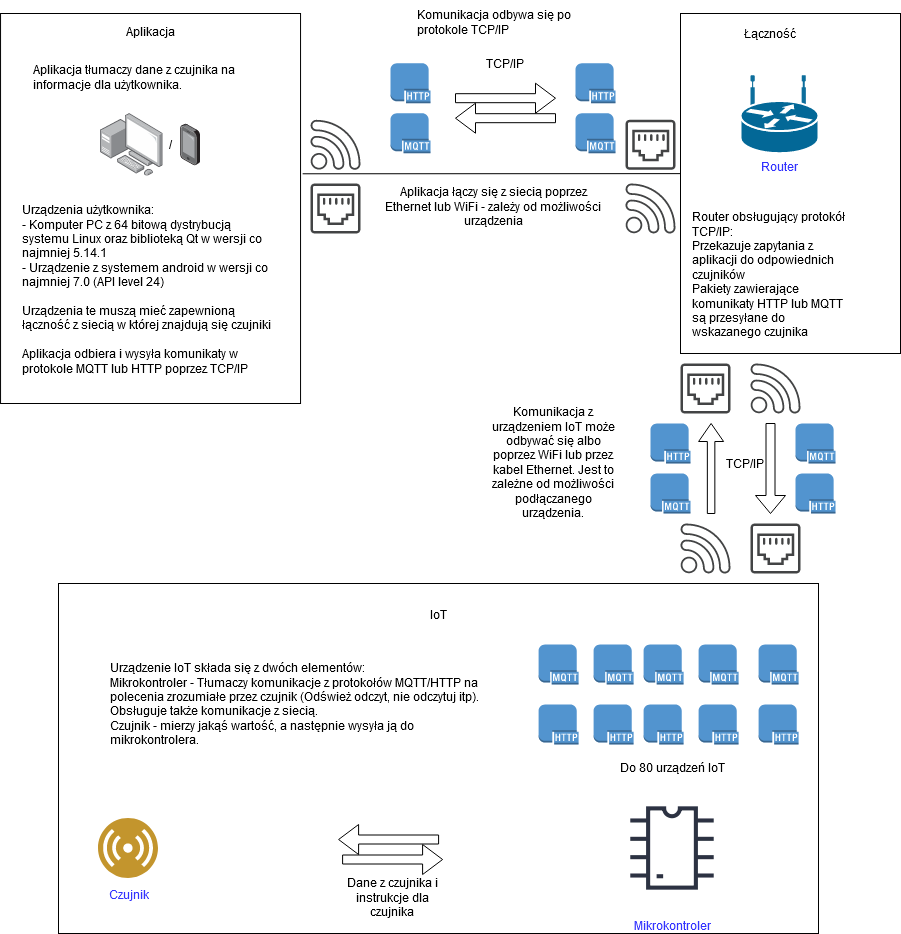

The diagram above was exported from draw.io. Its source (the exported page's mxGraphModel, read from the mxfile embedded in the PNG):
<mxGraphModel dx="1360" dy="843" grid="1" gridSize="10" guides="1" tooltips="1" connect="1" arrows="1" fold="1" page="1" pageScale="1" pageWidth="827" pageHeight="1169" math="0" shadow="0">
  <root>
    <mxCell id="0" />
    <mxCell id="1" parent="0" />
    <mxCell id="lVS2ojwL2au9_Xleg54L-2" value="" style="rounded=0;whiteSpace=wrap;html=1;align=left;" vertex="1" parent="1">
      <mxGeometry x="770" y="790" width="220" height="340" as="geometry" />
    </mxCell>
    <mxCell id="lVS2ojwL2au9_Xleg54L-3" value="" style="rounded=0;whiteSpace=wrap;html=1;" vertex="1" parent="1">
      <mxGeometry x="90.05" y="790" width="300" height="390" as="geometry" />
    </mxCell>
    <mxCell id="lVS2ojwL2au9_Xleg54L-4" value="" style="points=[];aspect=fixed;html=1;align=center;shadow=0;dashed=0;image;image=img/lib/allied_telesis/computer_and_terminals/Personal_Computer_with_Server.svg;" vertex="1" parent="1">
      <mxGeometry x="190.10000000000002" y="890.1" width="62.400000000000006" height="62.400000000000006" as="geometry" />
    </mxCell>
    <mxCell id="lVS2ojwL2au9_Xleg54L-5" value="&lt;font color=&quot;#3333FF&quot;&gt;Router&lt;/font&gt;" style="shape=mxgraph.cisco.routers.wireless_router;html=1;pointerEvents=1;dashed=0;fillColor=#036897;strokeColor=#ffffff;strokeWidth=2;verticalLabelPosition=bottom;verticalAlign=top;align=center;outlineConnect=0;" vertex="1" parent="1">
      <mxGeometry x="830" y="852.7" width="78" height="77" as="geometry" />
    </mxCell>
    <mxCell id="lVS2ojwL2au9_Xleg54L-6" value="" style="points=[];aspect=fixed;html=1;align=center;shadow=0;dashed=0;image;image=img/lib/allied_telesis/computer_and_terminals/Smartphone.svg;" vertex="1" parent="1">
      <mxGeometry x="270.20000000000005" y="899.7" width="19.8" height="43.199999999999996" as="geometry" />
    </mxCell>
    <mxCell id="lVS2ojwL2au9_Xleg54L-7" value="&lt;div&gt;Urządzenia użytkownika:&lt;/div&gt;&lt;div&gt;- Komputer PC z 64 bitową dystrybucją systemu Linux oraz biblioteką Qt w wersji co najmniej 5.14.1&lt;/div&gt;&lt;div&gt;- Urządzenie z systemem android w wersji co najmniej 7.0 (API level 24)&lt;/div&gt;&lt;div&gt;&lt;br&gt;&lt;/div&gt;&lt;div&gt;Urządzenia te muszą mieć zapewnioną łączność z siecią w której znajdują się czujniki&lt;/div&gt;&lt;div&gt;&lt;br&gt;&lt;/div&gt;&lt;div&gt;Aplikacja odbiera i wysyła komunikaty w protokole MQTT lub HTTP poprzez TCP/IP&lt;br&gt;&lt;/div&gt;" style="text;html=1;strokeColor=none;fillColor=none;align=left;verticalAlign=top;whiteSpace=wrap;rounded=0;" vertex="1" parent="1">
      <mxGeometry x="110.05" y="972.5" width="260" height="150" as="geometry" />
    </mxCell>
    <mxCell id="lVS2ojwL2au9_Xleg54L-8" value="" style="endArrow=none;html=1;entryX=0;entryY=0.471;entryDx=0;entryDy=0;entryPerimeter=0;exitX=1.007;exitY=0.411;exitDx=0;exitDy=0;exitPerimeter=0;" edge="1" parent="1" source="lVS2ojwL2au9_Xleg54L-3" target="lVS2ojwL2au9_Xleg54L-2">
      <mxGeometry width="50" height="50" relative="1" as="geometry">
        <mxPoint x="502" y="943" as="sourcePoint" />
        <mxPoint x="610" y="1070" as="targetPoint" />
      </mxGeometry>
    </mxCell>
    <mxCell id="lVS2ojwL2au9_Xleg54L-9" value="Komunikacja odbywa się po protokole TCP/IP" style="text;html=1;strokeColor=none;fillColor=none;align=left;verticalAlign=top;whiteSpace=wrap;rounded=0;" vertex="1" parent="1">
      <mxGeometry x="505" y="777.5" width="185" height="40" as="geometry" />
    </mxCell>
    <mxCell id="lVS2ojwL2au9_Xleg54L-10" value="" style="pointerEvents=1;shadow=0;dashed=0;html=1;strokeColor=none;fillColor=#434445;aspect=fixed;labelPosition=center;verticalLabelPosition=bottom;verticalAlign=top;align=center;outlineConnect=0;shape=mxgraph.vvd.wi_fi;" vertex="1" parent="1">
      <mxGeometry x="400" y="896.3" width="50" height="50" as="geometry" />
    </mxCell>
    <mxCell id="lVS2ojwL2au9_Xleg54L-11" value="" style="pointerEvents=1;shadow=0;dashed=0;html=1;strokeColor=none;fillColor=#434445;aspect=fixed;labelPosition=center;verticalLabelPosition=bottom;verticalAlign=top;align=center;outlineConnect=0;shape=mxgraph.vvd.ethernet_port;" vertex="1" parent="1">
      <mxGeometry x="400" y="960" width="50" height="50" as="geometry" />
    </mxCell>
    <mxCell id="lVS2ojwL2au9_Xleg54L-12" value="&lt;div&gt;Router obsługujący protokół TCP/IP:&lt;/div&gt;&lt;div&gt;Przekazuje zapytania z aplikacji do odpowiednich czujników&lt;/div&gt;&lt;div&gt;Pakiety zawierające komunikaty HTTP lub MQTT są przesyłane do wskazanego czujnika&lt;br&gt;&lt;/div&gt;" style="text;html=1;strokeColor=none;fillColor=none;align=left;verticalAlign=top;whiteSpace=wrap;rounded=0;" vertex="1" parent="1">
      <mxGeometry x="780" y="980" width="160" height="80" as="geometry" />
    </mxCell>
    <mxCell id="lVS2ojwL2au9_Xleg54L-13" value="" style="shape=singleArrow;whiteSpace=wrap;html=1;align=left;" vertex="1" parent="1">
      <mxGeometry x="545" y="859.7" width="100" height="30" as="geometry" />
    </mxCell>
    <mxCell id="lVS2ojwL2au9_Xleg54L-14" value="" style="shape=singleArrow;direction=west;whiteSpace=wrap;html=1;align=left;" vertex="1" parent="1">
      <mxGeometry x="545" y="879.7" width="100" height="30" as="geometry" />
    </mxCell>
    <mxCell id="lVS2ojwL2au9_Xleg54L-15" value="TCP/IP" style="text;html=1;strokeColor=none;fillColor=none;align=center;verticalAlign=middle;whiteSpace=wrap;rounded=0;" vertex="1" parent="1">
      <mxGeometry x="575" y="829.7" width="40" height="20" as="geometry" />
    </mxCell>
    <mxCell id="lVS2ojwL2au9_Xleg54L-16" value="" style="rounded=0;whiteSpace=wrap;html=1;align=left;" vertex="1" parent="1">
      <mxGeometry x="148" y="1360" width="760" height="350" as="geometry" />
    </mxCell>
    <mxCell id="lVS2ojwL2au9_Xleg54L-17" value="Aplikacja" style="text;html=1;strokeColor=none;fillColor=none;align=center;verticalAlign=middle;whiteSpace=wrap;rounded=0;" vertex="1" parent="1">
      <mxGeometry x="220.05" y="797.5" width="40" height="20" as="geometry" />
    </mxCell>
    <mxCell id="lVS2ojwL2au9_Xleg54L-18" value="Łączność" style="text;html=1;strokeColor=none;fillColor=none;align=center;verticalAlign=middle;whiteSpace=wrap;rounded=0;" vertex="1" parent="1">
      <mxGeometry x="840" y="800" width="40" height="20" as="geometry" />
    </mxCell>
    <mxCell id="lVS2ojwL2au9_Xleg54L-19" value="" style="shape=singleArrow;direction=south;whiteSpace=wrap;html=1;align=left;" vertex="1" parent="1">
      <mxGeometry x="845" y="1200" width="30" height="90" as="geometry" />
    </mxCell>
    <mxCell id="lVS2ojwL2au9_Xleg54L-20" value="" style="shape=singleArrow;direction=north;whiteSpace=wrap;html=1;align=left;" vertex="1" parent="1">
      <mxGeometry x="788.1" y="1200" width="25" height="90" as="geometry" />
    </mxCell>
    <mxCell id="lVS2ojwL2au9_Xleg54L-21" value="TCP/IP" style="text;html=1;strokeColor=none;fillColor=none;align=center;verticalAlign=middle;whiteSpace=wrap;rounded=0;" vertex="1" parent="1">
      <mxGeometry x="800" y="1220" width="70" height="40" as="geometry" />
    </mxCell>
    <mxCell id="lVS2ojwL2au9_Xleg54L-22" value="" style="pointerEvents=1;shadow=0;dashed=0;html=1;strokeColor=none;fillColor=#434445;aspect=fixed;labelPosition=center;verticalLabelPosition=bottom;verticalAlign=top;align=center;outlineConnect=0;shape=mxgraph.vvd.ethernet_port;" vertex="1" parent="1">
      <mxGeometry x="715" y="896.3000000000001" width="50" height="50" as="geometry" />
    </mxCell>
    <mxCell id="lVS2ojwL2au9_Xleg54L-23" value="" style="pointerEvents=1;shadow=0;dashed=0;html=1;strokeColor=none;fillColor=#434445;aspect=fixed;labelPosition=center;verticalLabelPosition=bottom;verticalAlign=top;align=center;outlineConnect=0;shape=mxgraph.vvd.wi_fi;" vertex="1" parent="1">
      <mxGeometry x="715" y="960" width="50" height="50" as="geometry" />
    </mxCell>
    <mxCell id="lVS2ojwL2au9_Xleg54L-24" value="Komunikacja z urządzeniem IoT może odbywać się albo poprzez WiFi lub przez kabel Ethernet. Jest to zależne od możliwości podłączanego urządzenia." style="text;html=1;strokeColor=none;fillColor=none;align=center;verticalAlign=top;whiteSpace=wrap;rounded=0;" vertex="1" parent="1">
      <mxGeometry x="578.1" y="1175" width="130" height="130" as="geometry" />
    </mxCell>
    <mxCell id="lVS2ojwL2au9_Xleg54L-25" value="Aplikacja tłumaczy dane z czujnika na informacje dla użytkownika." style="text;html=1;strokeColor=none;fillColor=none;align=left;verticalAlign=top;whiteSpace=wrap;rounded=0;" vertex="1" parent="1">
      <mxGeometry x="120.65000000000002" y="832.5" width="238.8" height="40" as="geometry" />
    </mxCell>
    <mxCell id="lVS2ojwL2au9_Xleg54L-26" value="" style="outlineConnect=0;dashed=0;verticalLabelPosition=bottom;verticalAlign=top;align=center;html=1;shape=mxgraph.aws3.mqtt_protocol;fillColor=#5294CF;gradientColor=none;" vertex="1" parent="1">
      <mxGeometry x="628.1" y="1421" width="40" height="40" as="geometry" />
    </mxCell>
    <mxCell id="lVS2ojwL2au9_Xleg54L-27" value="" style="outlineConnect=0;dashed=0;verticalLabelPosition=bottom;verticalAlign=top;align=center;html=1;shape=mxgraph.aws3.mqtt_protocol;fillColor=#5294CF;gradientColor=none;" vertex="1" parent="1">
      <mxGeometry x="683.1" y="1421" width="40" height="40" as="geometry" />
    </mxCell>
    <mxCell id="lVS2ojwL2au9_Xleg54L-28" value="" style="outlineConnect=0;dashed=0;verticalLabelPosition=bottom;verticalAlign=top;align=center;html=1;shape=mxgraph.aws3.mqtt_protocol;fillColor=#5294CF;gradientColor=none;" vertex="1" parent="1">
      <mxGeometry x="733.1" y="1421" width="40" height="40" as="geometry" />
    </mxCell>
    <mxCell id="lVS2ojwL2au9_Xleg54L-29" value="" style="outlineConnect=0;dashed=0;verticalLabelPosition=bottom;verticalAlign=top;align=center;html=1;shape=mxgraph.aws3.mqtt_protocol;fillColor=#5294CF;gradientColor=none;" vertex="1" parent="1">
      <mxGeometry x="788.1" y="1421" width="40" height="40" as="geometry" />
    </mxCell>
    <mxCell id="lVS2ojwL2au9_Xleg54L-30" value="" style="outlineConnect=0;dashed=0;verticalLabelPosition=bottom;verticalAlign=top;align=center;html=1;shape=mxgraph.aws3.mqtt_protocol;fillColor=#5294CF;gradientColor=none;" vertex="1" parent="1">
      <mxGeometry x="848.1" y="1421" width="40" height="40" as="geometry" />
    </mxCell>
    <mxCell id="lVS2ojwL2au9_Xleg54L-31" value="" style="outlineConnect=0;dashed=0;verticalLabelPosition=bottom;verticalAlign=top;align=center;html=1;shape=mxgraph.aws3.http_protocol;fillColor=#5294CF;gradientColor=none;" vertex="1" parent="1">
      <mxGeometry x="683.1" y="1481" width="40" height="40" as="geometry" />
    </mxCell>
    <mxCell id="lVS2ojwL2au9_Xleg54L-32" value="" style="outlineConnect=0;dashed=0;verticalLabelPosition=bottom;verticalAlign=top;align=center;html=1;shape=mxgraph.aws3.http_protocol;fillColor=#5294CF;gradientColor=none;" vertex="1" parent="1">
      <mxGeometry x="628.1" y="1481" width="40" height="40" as="geometry" />
    </mxCell>
    <mxCell id="lVS2ojwL2au9_Xleg54L-33" value="" style="outlineConnect=0;dashed=0;verticalLabelPosition=bottom;verticalAlign=top;align=center;html=1;shape=mxgraph.aws3.http_protocol;fillColor=#5294CF;gradientColor=none;" vertex="1" parent="1">
      <mxGeometry x="733.1" y="1481" width="40" height="40" as="geometry" />
    </mxCell>
    <mxCell id="lVS2ojwL2au9_Xleg54L-34" value="" style="outlineConnect=0;dashed=0;verticalLabelPosition=bottom;verticalAlign=top;align=center;html=1;shape=mxgraph.aws3.http_protocol;fillColor=#5294CF;gradientColor=none;" vertex="1" parent="1">
      <mxGeometry x="788.1" y="1481" width="40" height="40" as="geometry" />
    </mxCell>
    <mxCell id="lVS2ojwL2au9_Xleg54L-35" value="" style="outlineConnect=0;dashed=0;verticalLabelPosition=bottom;verticalAlign=top;align=center;html=1;shape=mxgraph.aws3.http_protocol;fillColor=#5294CF;gradientColor=none;" vertex="1" parent="1">
      <mxGeometry x="848.1" y="1481" width="40" height="40" as="geometry" />
    </mxCell>
    <mxCell id="lVS2ojwL2au9_Xleg54L-36" value="" style="outlineConnect=0;dashed=0;verticalLabelPosition=bottom;verticalAlign=top;align=center;html=1;shape=mxgraph.aws3.http_protocol;fillColor=#5294CF;gradientColor=none;" vertex="1" parent="1">
      <mxGeometry x="665" y="839.7" width="40" height="40" as="geometry" />
    </mxCell>
    <mxCell id="lVS2ojwL2au9_Xleg54L-37" value="" style="outlineConnect=0;dashed=0;verticalLabelPosition=bottom;verticalAlign=top;align=center;html=1;shape=mxgraph.aws3.mqtt_protocol;fillColor=#5294CF;gradientColor=none;" vertex="1" parent="1">
      <mxGeometry x="480" y="889.7" width="40" height="40" as="geometry" />
    </mxCell>
    <mxCell id="lVS2ojwL2au9_Xleg54L-38" value="" style="outlineConnect=0;dashed=0;verticalLabelPosition=bottom;verticalAlign=top;align=center;html=1;shape=mxgraph.aws3.mqtt_protocol;fillColor=#5294CF;gradientColor=none;" vertex="1" parent="1">
      <mxGeometry x="665" y="889.7" width="40" height="40" as="geometry" />
    </mxCell>
    <mxCell id="lVS2ojwL2au9_Xleg54L-39" value="" style="outlineConnect=0;dashed=0;verticalLabelPosition=bottom;verticalAlign=top;align=center;html=1;shape=mxgraph.aws3.mqtt_protocol;fillColor=#5294CF;gradientColor=none;" vertex="1" parent="1">
      <mxGeometry x="740" y="1250" width="40" height="40" as="geometry" />
    </mxCell>
    <mxCell id="lVS2ojwL2au9_Xleg54L-40" value="" style="outlineConnect=0;dashed=0;verticalLabelPosition=bottom;verticalAlign=top;align=center;html=1;shape=mxgraph.aws3.mqtt_protocol;fillColor=#5294CF;gradientColor=none;" vertex="1" parent="1">
      <mxGeometry x="885" y="1200" width="40" height="40" as="geometry" />
    </mxCell>
    <mxCell id="lVS2ojwL2au9_Xleg54L-41" value="" style="outlineConnect=0;dashed=0;verticalLabelPosition=bottom;verticalAlign=top;align=center;html=1;shape=mxgraph.aws3.http_protocol;fillColor=#5294CF;gradientColor=none;" vertex="1" parent="1">
      <mxGeometry x="480" y="839.7" width="40" height="40" as="geometry" />
    </mxCell>
    <mxCell id="lVS2ojwL2au9_Xleg54L-42" value="" style="outlineConnect=0;dashed=0;verticalLabelPosition=bottom;verticalAlign=top;align=center;html=1;shape=mxgraph.aws3.http_protocol;fillColor=#5294CF;gradientColor=none;" vertex="1" parent="1">
      <mxGeometry x="740" y="1200" width="40" height="40" as="geometry" />
    </mxCell>
    <mxCell id="lVS2ojwL2au9_Xleg54L-43" value="" style="outlineConnect=0;dashed=0;verticalLabelPosition=bottom;verticalAlign=top;align=center;html=1;shape=mxgraph.aws3.http_protocol;fillColor=#5294CF;gradientColor=none;" vertex="1" parent="1">
      <mxGeometry x="885" y="1250" width="40" height="40" as="geometry" />
    </mxCell>
    <mxCell id="lVS2ojwL2au9_Xleg54L-44" value="&lt;div align=&quot;center&quot;&gt;Mikrokontroler&lt;/div&gt;" style="shape=image;html=1;verticalAlign=top;verticalLabelPosition=bottom;labelBackgroundColor=#ffffff;imageAspect=0;aspect=fixed;image=https://cdn2.iconfinder.com/data/icons/electronic-13/480/3-electronic-arduino-chipset-icon-2-128.png;align=center;fontColor=#3333FF;" vertex="1" parent="1">
      <mxGeometry x="698.1" y="1561" width="128" height="128" as="geometry" />
    </mxCell>
    <mxCell id="lVS2ojwL2au9_Xleg54L-45" value="&lt;div&gt;Czujnik&lt;/div&gt;" style="aspect=fixed;perimeter=ellipsePerimeter;html=1;align=center;shadow=0;dashed=0;fontColor=#3333FF;labelBackgroundColor=#ffffff;fontSize=12;spacingTop=3;image;image=img/lib/ibm/users/sensor.svg;" vertex="1" parent="1">
      <mxGeometry x="188.1" y="1595" width="60" height="60" as="geometry" />
    </mxCell>
    <mxCell id="lVS2ojwL2au9_Xleg54L-46" value="" style="shape=singleArrow;direction=west;whiteSpace=wrap;html=1;align=left;" vertex="1" parent="1">
      <mxGeometry x="428.1" y="1601" width="100" height="30" as="geometry" />
    </mxCell>
    <mxCell id="lVS2ojwL2au9_Xleg54L-47" value="" style="shape=singleArrow;whiteSpace=wrap;html=1;align=left;" vertex="1" parent="1">
      <mxGeometry x="432.1" y="1621" width="100" height="30" as="geometry" />
    </mxCell>
    <mxCell id="lVS2ojwL2au9_Xleg54L-48" value="Do 80 urządzeń IoT" style="text;html=1;strokeColor=none;fillColor=none;align=left;verticalAlign=top;whiteSpace=wrap;rounded=0;fontColor=#000000;" vertex="1" parent="1">
      <mxGeometry x="708.1" y="1531" width="120" height="20" as="geometry" />
    </mxCell>
    <mxCell id="lVS2ojwL2au9_Xleg54L-49" value="Dane z czujnika i instrukcje dla czujnika" style="text;html=1;strokeColor=none;fillColor=none;align=center;verticalAlign=middle;whiteSpace=wrap;rounded=0;fontColor=#000000;" vertex="1" parent="1">
      <mxGeometry x="432.1" y="1659" width="100" height="30" as="geometry" />
    </mxCell>
    <mxCell id="lVS2ojwL2au9_Xleg54L-50" value="&lt;div&gt;Urządzenie IoT składa się z dwóch elementów:&lt;/div&gt;&lt;div&gt;Mikrokontroler - Tłumaczy komunikacje z protokołów MQTT/HTTP na polecenia zrozumiałe przez czujnik (Odśwież odczyt, nie odczytuj itp). &lt;br&gt;&lt;/div&gt;&lt;div&gt;Obsługuje także komunikacje z siecią.&lt;/div&gt;&lt;div&gt;Czujnik - mierzy jakąś wartość, a następnie wysyła ją do mikrokontrolera.&lt;br&gt;&lt;/div&gt;" style="text;html=1;strokeColor=none;fillColor=none;align=left;verticalAlign=top;whiteSpace=wrap;rounded=0;fontColor=#000000;" vertex="1" parent="1">
      <mxGeometry x="198.1" y="1431" width="380" height="100" as="geometry" />
    </mxCell>
    <mxCell id="lVS2ojwL2au9_Xleg54L-51" value="IoT" style="text;html=1;strokeColor=none;fillColor=none;align=center;verticalAlign=middle;whiteSpace=wrap;rounded=0;" vertex="1" parent="1">
      <mxGeometry x="508.1" y="1381" width="40" height="20" as="geometry" />
    </mxCell>
    <mxCell id="lVS2ojwL2au9_Xleg54L-52" value="&lt;div&gt;/&lt;/div&gt;" style="text;html=1;strokeColor=none;fillColor=none;align=center;verticalAlign=middle;whiteSpace=wrap;rounded=0;" vertex="1" parent="1">
      <mxGeometry x="240.10000000000002" y="911.3000000000001" width="40" height="20" as="geometry" />
    </mxCell>
    <mxCell id="lVS2ojwL2au9_Xleg54L-54" value="Aplikacja łączy się z siecią poprzez Ethernet lub WiFi - zależy od możliwości urządzenia " style="text;html=1;strokeColor=none;fillColor=none;align=center;verticalAlign=middle;whiteSpace=wrap;rounded=0;" vertex="1" parent="1">
      <mxGeometry x="468.1" y="972.5" width="230" height="20" as="geometry" />
    </mxCell>
    <mxCell id="lVS2ojwL2au9_Xleg54L-56" value="" style="pointerEvents=1;shadow=0;dashed=0;html=1;strokeColor=none;fillColor=#434445;aspect=fixed;labelPosition=center;verticalLabelPosition=bottom;verticalAlign=top;align=center;outlineConnect=0;shape=mxgraph.vvd.ethernet_port;" vertex="1" parent="1">
      <mxGeometry x="770" y="1140" width="50" height="50" as="geometry" />
    </mxCell>
    <mxCell id="lVS2ojwL2au9_Xleg54L-57" value="" style="pointerEvents=1;shadow=0;dashed=0;html=1;strokeColor=none;fillColor=#434445;aspect=fixed;labelPosition=center;verticalLabelPosition=bottom;verticalAlign=top;align=center;outlineConnect=0;shape=mxgraph.vvd.ethernet_port;" vertex="1" parent="1">
      <mxGeometry x="840" y="1300" width="50" height="50" as="geometry" />
    </mxCell>
    <mxCell id="lVS2ojwL2au9_Xleg54L-58" value="" style="pointerEvents=1;shadow=0;dashed=0;html=1;strokeColor=none;fillColor=#434445;aspect=fixed;labelPosition=center;verticalLabelPosition=bottom;verticalAlign=top;align=center;outlineConnect=0;shape=mxgraph.vvd.wi_fi;" vertex="1" parent="1">
      <mxGeometry x="770" y="1300" width="50" height="50" as="geometry" />
    </mxCell>
    <mxCell id="lVS2ojwL2au9_Xleg54L-60" value="" style="pointerEvents=1;shadow=0;dashed=0;html=1;strokeColor=none;fillColor=#434445;aspect=fixed;labelPosition=center;verticalLabelPosition=bottom;verticalAlign=top;align=center;outlineConnect=0;shape=mxgraph.vvd.wi_fi;" vertex="1" parent="1">
      <mxGeometry x="840" y="1140" width="50" height="50" as="geometry" />
    </mxCell>
  </root>
</mxGraphModel>